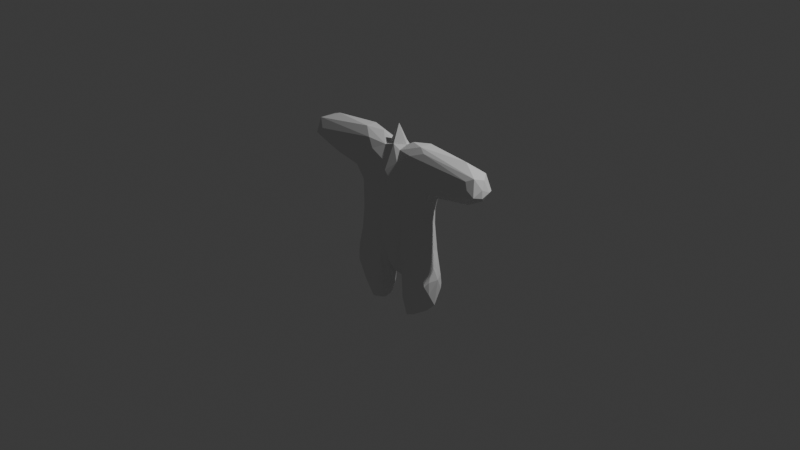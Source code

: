 # Source: wumbus_biped_full_body.blend  (saved by Blender 5.1.30; exported with 4.5.12 LTS)
import bpy
from mathutils import Matrix  # noqa: F401  (used for matrix-valued properties, if any)

bpy.ops.wm.read_factory_settings(use_empty=True)
scene = bpy.context.scene
scene.name = 'Scene'

# ---- collections
col_collection = bpy.data.collections.new('Collection'); scene.collection.children.link(col_collection)

# ---- world
world_world = bpy.data.worlds.new('World'); scene.world = world_world
world_world.use_nodes = True; world_world.node_tree.nodes.clear()
_N = world_world.node_tree.nodes; _L = world_world.node_tree.links
n0 = _N.new('ShaderNodeOutputWorld'); n0.name = 'World Output'; n0.location = (200, 100)
n1 = _N.new('ShaderNodeBackground'); n1.name = 'Background'; n1.location = (-200, 100)
n1.inputs[0].default_value = (0.05088, 0.05088, 0.05088, 1.0)
_L.new(n1.outputs[0], n0.inputs[0])
n0.is_active_output = True
world_world.color = (0.05088, 0.05088, 0.05088)
world_world.sun_shadow_jitter_overblur = 0.0

# ---- cameras
cam_camera = bpy.data.cameras.new('Camera')
cam_camera.clip_end = 100.0
cam_camera.ortho_scale = 7.314

# ---- lights
light_light = bpy.data.lights.new('Light', 'POINT')
light_light.energy = 1000.0
light_light.shadow_soft_size = 0.1

# ---- meshes
me_icosphere = bpy.data.meshes.new('Icosphere')
me_icosphere.from_pydata([(-2.826, 0.006923, -0.8088), (-2.621, -0.4262, -1.003), (-2.614, -0.4059, -0.7872), (-2.441, -0.007645, -0.3954), (-2.429, -0.6013, -0.9573), (-2.601, 0.004669, -1.213), (-2.589, -0.1675, -0.5908), (-2.065, -0.6287, -0.446), (-1.972, -0.5519, -1.225), (-2.146, -0.4388, -0.181), (-2.168, -0.2922, -0.002659), (-1.49, -0.6443, -1.284), (-1.689, 0.3291, -1.424), (-1.41, -0.5528, -1.417), (-1.15, -0.6195, -1.397), (-1.119, 0.05243, -1.473), (-0.8692, -0.6677, -0.1395), (-0.8939, -0.3584, -1.41), (-0.7765, -0.5971, -0.716), (-0.7437, -0.4535, -1.231), (-0.6664, -0.6227, -0.4748), (-0.5456, -0.1699, -1.204), (-0.4949, -0.8326, -0.008946), (-0.5242, -0.5433, -0.6205), (-0.4373, -0.3049, -0.8421), (-0.2551, -0.8388, -0.4142), (-0.306, 0.005375, -0.9867), (0.002276, -0.9931, 0.0007853), (-0.1127, -0.5493, -0.7918), (0.001945, 0.0005919, -0.9899), (-5.812, -0.2576, 0.591), (-5.8, -0.04649, 0.7339), (-5.593, -0.6221, 0.5999), (-5.717, -0.3254, 0.7117), (-5.762, 0.2266, 0.5461), (-5.447, -0.4416, 0.8079), (-4.975, -0.1264, 0.4165), (-5.137, -0.6242, 0.6919), (-4.508, 0.05065, 0.9022), (-3.68, -0.5253, 0.4547), (-4.222, -0.2971, 0.4058), (-1.981, -0.3256, 0.9304), (-2.759, -0.6444, 0.5059), (-1.255, -0.6469, 0.7039), (-2.74, 0.02611, 0.3026), (-1.557, -0.5787, 0.8254), (-2.491, -0.5948, 0.3907), (-2.161, -0.4496, 0.201), (-2.386, -0.2101, 0.2294), (-2.207, -0.001914, -0.003091), (-1.702, -0.6426, 0.4581), (-1.757, -0.584, 0.1752), (-1.074, -0.02281, 0.9147), (-0.721, -0.701, 0.4159), (-0.533, -0.4154, 0.7953), (-0.5374, -0.00287, 0.8449), (-0.4836, -0.6447, 0.6103), (-0.1598, -0.8174, 0.5068), (0.07147, -0.4353, 0.8471), (0.00128, 0.0002266, 1.086), (-2.622, 0.4593, -0.8913), (-2.292, 0.5086, -0.538), (-2.399, 0.6082, -0.9869), (-2.435, 0.602, -0.8664), (-2.112, 0.4651, -0.1185), (-1.865, 0.6037, -1.255), (-1.38, 0.6987, -1.129), (-2.007, 0.6171, -0.316), (-1.353, 0.6117, -1.41), (-0.809, 0.6849, 0.1203), (-0.8501, 0.2902, -1.394), (-0.8583, 0.5774, -1.22), (-0.7201, 0.6029, -0.7593), (-0.7262, 0.7067, -0.1152), (-0.5457, 0.1659, -1.229), (-0.4844, 0.3008, -0.9449), (-0.5103, 0.5691, -0.6333), (-0.3701, 0.3543, -0.8206), (-0.2433, 0.8414, -0.4107), (-0.001606, 0.9931, -0.0002046), (-0.03906, 0.5947, -0.7546), (-5.813, 0.2501, 0.6086), (-5.391, 0.4423, 0.8094), (-5.596, 0.6128, 0.6006), (-5.078, 0.621, 0.6951), (-3.786, 0.4616, 0.4078), (-2.543, 0.6359, 0.4744), (-1.125, 0.6362, 0.7231), (-2.044, 0.3228, 0.9266), (-1.567, 0.5816, 0.8257), (-2.534, 0.5816, 0.3964), (-2.389, 0.2212, 0.2261), (-2.164, 0.4172, 0.1363), (-1.477, 0.6487, 0.5014), (-1.772, 0.5745, 0.2784), (-1.014, 0.6956, 0.4937), (-0.5432, 0.6259, 0.5878), (-0.3988, 0.4013, 0.7985), (-0.1438, 0.8194, 0.5006), (0.07809, 0.4519, 0.8418), (0.2241, -0.8221, -0.4489), (0.3395, -0.3552, -0.8426), (0.5047, -0.5285, -0.6522), (0.3277, -0.01867, -1.009), (0.8251, -0.6722, -0.1303), (0.7256, -0.2769, -1.358), (0.4981, -0.2748, -0.9645), (0.7717, -0.487, -1.231), (0.7427, -0.6089, -0.5575), (1.23, -0.6323, -1.42), (0.9489, -0.697, 0.4837), (1.171, 0.06316, -1.474), (2.096, -0.6315, -0.5064), (1.524, -0.4665, -1.408), (1.553, -0.6531, 0.03025), (1.605, 0.4626, -1.437), (1.971, -0.5887, -1.195), (2.366, -0.1576, -1.264), (2.132, -0.3721, 0.01245), (2.207, -0.002788, 0.002689), (2.452, -0.6014, -0.9032), (2.323, -0.3231, -0.364), (2.603, -0.00231, -1.202), (2.468, -0.05314, -0.4267), (2.61, -0.4043, -1.021), (2.632, -0.1682, -0.6314), (2.623, -0.4437, -0.8368), (2.825, -0.005337, -0.814), (2.692, 0.05975, -0.6777), (0.2188, -0.8427, 0.4143), (0.4453, -0.3807, 0.7869), (0.5545, -0.01098, 0.8403), (0.7302, -0.7075, 0.1534), (0.5014, -0.623, 0.6429), (1.396, -0.6064, 0.7965), (1.029, -0.01681, 0.9097), (1.846, -0.3323, 0.9269), (1.562, -0.6365, 0.3855), (2.301, -0.6424, 0.6993), (2.196, -0.4725, 0.8754), (2.03, -0.5544, 0.2951), (2.063, -0.4846, 0.09841), (2.88, -0.6441, 0.5091), (2.489, -0.6035, 0.3973), (2.32, -0.4088, 0.265), (2.418, 0.05992, 0.2142), (4.474, 0.05694, 0.9089), (2.756, -0.01984, 0.3045), (5.031, -0.5628, 0.7546), (4.866, -0.169, 0.412), (3.873, -0.4748, 0.4453), (5.189, -0.6344, 0.6602), (5.6, -0.6208, 0.5947), (5.448, -0.4328, 0.8077), (5.62, 0.01989, 0.5086), (5.703, -0.02886, 0.7837), (5.814, -0.2387, 0.5758), (5.806, -0.2535, 0.6828), (0.2258, 0.8279, -0.4339), (0.5744, 0.1437, -1.265), (0.4138, 0.3198, -0.8636), (0.6075, 0.7841, -0.001382), (0.7482, 0.4668, -1.25), (0.5695, 0.5728, -0.6274), (0.9018, 0.3242, -1.404), (0.9077, 0.605, -1.177), (0.8208, 0.6733, -0.1159), (1.381, 0.6143, -1.406), (1.377, 0.7013, -1.123), (1.061, 0.6856, 0.525), (2.095, 0.6237, -0.4822), (2.276, 0.2815, -1.243), (2.039, 0.615, -1.148), (2.137, 0.4224, -0.1294), (2.3, 0.4436, -0.4858), (2.473, 0.6089, -0.9464), (2.615, 0.4285, -0.9937), (2.597, 0.4169, -0.7973), (0.2452, 0.8452, 0.4015), (0.4334, 0.3917, 0.7874), (0.552, 0.6551, 0.549), (1.254, 0.6113, 0.7925), (1.479, 0.6424, 0.717), (1.867, 0.3318, 0.9259), (1.745, 0.5791, 0.2453), (2.203, 0.4916, 0.8686), (2.678, 0.638, 0.4781), (2.147, 0.4141, 0.06939), (2.311, 0.5826, 0.3851), (2.804, 0.5757, 0.3981), (5.068, 0.6275, 0.6824), (3.817, 0.4109, 0.3991), (5.378, 0.4313, 0.8118), (5.589, 0.6203, 0.5953), (5.804, 0.2507, 0.6154)], [], [(2, 4, 7), (6, 2, 7), (3, 6, 9), (9, 7, 51), (13, 8, 5), (13, 11, 8), (11, 13, 14), (11, 14, 16), (16, 14, 18), (14, 17, 19), (16, 18, 20), (22, 25, 27), (31, 30, 33), (36, 32, 30), (34, 36, 30), (37, 32, 42), (39, 42, 32), (37, 43, 45), (41, 35, 45), (46, 42, 39), (42, 46, 50), (10, 9, 47), (10, 47, 48), (49, 10, 48), (47, 51, 50), (43, 50, 53), (52, 41, 54), (45, 43, 54), (56, 53, 22), (54, 43, 56), (57, 22, 27), (5, 0, 60), (65, 5, 62), (63, 60, 61), (63, 61, 67), (67, 61, 64), (65, 12, 5), (66, 65, 62), (68, 12, 65), (66, 62, 67), (68, 15, 12), (66, 71, 68), (70, 15, 68), (72, 66, 69), (69, 73, 72), (74, 21, 70), (76, 75, 72), (76, 77, 75), (79, 78, 73), (76, 80, 77), (78, 80, 76), (34, 30, 81), (83, 34, 81), (82, 84, 83), (85, 36, 83), (86, 85, 83), (87, 86, 84), (89, 84, 82), (82, 88, 89), (38, 41, 88), (90, 44, 85), (86, 90, 85), (87, 84, 89), (49, 48, 91), (92, 49, 91), (87, 93, 86), (95, 67, 94), (93, 95, 94), (88, 52, 97), (89, 88, 97), (69, 66, 95), (96, 95, 87), (87, 97, 96), (69, 79, 73), (27, 25, 100), (28, 100, 25), (101, 102, 28), (100, 102, 104), (101, 106, 102), (103, 105, 106), (104, 102, 108), (106, 107, 108), (104, 108, 109), (111, 113, 109), (112, 109, 116), (113, 116, 109), (121, 118, 112), (121, 112, 120), (117, 124, 116), (125, 121, 120), (123, 121, 125), (122, 124, 117), (133, 57, 129), (130, 58, 133), (27, 104, 132), (129, 132, 133), (133, 110, 134), (131, 130, 135), (136, 130, 134), (134, 137, 138), (136, 134, 139), (141, 114, 112), (137, 140, 142), (138, 137, 142), (140, 141, 144), (144, 141, 118), (145, 118, 119), (145, 144, 118), (147, 143, 145), (150, 143, 149), (147, 149, 143), (138, 142, 151), (136, 139, 153), (146, 136, 153), (139, 148, 153), (148, 151, 153), (153, 152, 157), (155, 153, 157), (158, 80, 78), (2, 6, 0, 1), (159, 103, 160), (79, 161, 158), (162, 159, 160), (166, 163, 161), (162, 164, 159), (165, 162, 163), (164, 111, 105), (167, 164, 162), (165, 167, 162), (168, 165, 163), (166, 168, 163), (115, 111, 167), (172, 115, 167), (168, 172, 167), (172, 168, 170), (122, 117, 115), (171, 122, 115), (173, 170, 184), (170, 175, 172), (170, 174, 175), (170, 173, 174), (177, 174, 128), (176, 171, 172), (175, 174, 177), (176, 127, 122), (178, 79, 98), (180, 179, 181), (179, 131, 135), (181, 169, 180), (179, 183, 181), (183, 135, 136), (181, 183, 185), (187, 119, 173), (186, 188, 184), (187, 145, 119), (188, 145, 187), (188, 189, 145), (186, 189, 188), (182, 181, 190), (185, 190, 181), (190, 193, 186), (183, 146, 192), (193, 149, 191), (193, 154, 149), (192, 146, 155), (193, 190, 192), (192, 155, 194), (193, 192, 194), (155, 157, 194), (0, 5, 1), (8, 4, 1, 5), (2, 1, 4), (28, 24, 26, 29), (6, 7, 9), (3, 9, 10), (49, 3, 10), (8, 11, 4), (5, 12, 13), (7, 4, 11), (16, 7, 11), (12, 15, 13), (13, 17, 14), (15, 17, 13), (18, 14, 19), (17, 21, 19), (21, 18, 19), (22, 20, 25), (22, 16, 20), (20, 18, 23), (21, 24, 18), (24, 23, 18), (25, 20, 23), (24, 28, 23), (24, 21, 26), (28, 25, 23), (39, 32, 36, 40), (30, 32, 33), (35, 33, 32), (31, 33, 35), (37, 35, 32), (46, 40, 36, 44), (38, 35, 41), (43, 37, 42), (56, 57, 58, 54), (39, 40, 46), (45, 35, 37), (44, 48, 46), (48, 47, 46), (47, 50, 46), (43, 42, 50), (51, 47, 9), (52, 88, 41), (53, 51, 7), (53, 7, 16), (50, 51, 53), (41, 45, 54), (55, 52, 54), (53, 16, 22), (56, 43, 53), (56, 22, 57), (58, 59, 55, 54), (3, 61, 60, 0), (3, 0, 6), (75, 74, 71, 72), (60, 62, 5), (63, 62, 60), (64, 61, 3), (64, 3, 49), (63, 67, 62), (66, 68, 65), (70, 17, 15), (68, 71, 70), (72, 71, 66), (70, 21, 17), (71, 74, 70), (26, 77, 80, 29), (73, 76, 72), (74, 26, 21), (74, 75, 26), (78, 76, 73), (77, 26, 75), (55, 59, 99, 97), (31, 81, 30), (82, 31, 35), (83, 36, 34), (82, 81, 31), (83, 81, 82), (38, 82, 35), (84, 86, 83), (88, 82, 38), (85, 44, 36), (44, 91, 48), (90, 91, 44), (90, 92, 91), (86, 92, 90), (92, 64, 49), (86, 94, 92), (93, 94, 86), (94, 64, 92), (67, 64, 94), (95, 66, 67), (87, 95, 93), (89, 97, 87), (97, 52, 55), (95, 96, 69), (98, 96, 97), (69, 98, 79), (69, 96, 98), (28, 29, 103, 101), (98, 97, 99), (100, 28, 102), (118, 121, 123, 119), (27, 100, 104), (103, 106, 101), (108, 102, 106), (106, 105, 107), (107, 109, 108), (109, 107, 105), (111, 109, 105), (112, 104, 109), (114, 110, 104), (114, 104, 112), (117, 113, 115), (117, 116, 113), (112, 116, 120), (124, 122, 127, 126), (120, 116, 124), (126, 120, 124), (125, 120, 126), (58, 130, 131, 59), (127, 125, 126), (128, 123, 125), (129, 57, 27), (58, 57, 133), (141, 140, 137, 114), (132, 129, 27), (110, 133, 132), (130, 133, 134), (110, 132, 104), (135, 130, 136), (137, 110, 114), (134, 110, 137), (103, 29, 80, 160), (141, 112, 118), (142, 140, 143), (140, 144, 143), (144, 145, 143), (146, 183, 136), (148, 134, 138), (139, 134, 148), (143, 150, 142), (148, 138, 151), (151, 142, 152), (150, 152, 142), (149, 152, 150), (155, 146, 153), (153, 151, 152), (149, 156, 152), (156, 157, 152), (154, 156, 149), (79, 158, 78), (123, 174, 173, 119), (80, 163, 160), (80, 158, 163), (159, 105, 103), (158, 161, 163), (163, 162, 160), (159, 164, 105), (164, 167, 111), (166, 169, 168), (168, 167, 165), (115, 113, 111), (169, 170, 168), (169, 184, 170), (172, 171, 115), (127, 176, 177, 128), (123, 128, 174), (171, 176, 122), (175, 176, 172), (175, 177, 176), (131, 179, 99, 59), (128, 125, 127), (99, 179, 180, 98), (180, 178, 98), (180, 161, 178), (178, 161, 79), (180, 166, 161), (180, 169, 166), (183, 179, 135), (181, 182, 169), (169, 186, 184), (182, 186, 169), (184, 187, 173), (184, 188, 187), (145, 189, 147), (182, 190, 186), (189, 191, 147), (186, 191, 189), (191, 149, 147), (186, 193, 191), (185, 192, 190), (192, 185, 183), (193, 194, 154), (194, 157, 156), (194, 156, 154)])
me_icosphere.update()
arm_humanoid = bpy.data.armatures.new('Humanoid')  # bones are not reproduced

# ---- objects
ob_light = bpy.data.objects.new('Light', light_light)
ob_camera = bpy.data.objects.new('Camera', cam_camera)
ob_humanoid = bpy.data.objects.new('Humanoid', arm_humanoid)
ob_icosphere = bpy.data.objects.new('Icosphere', me_icosphere)

# ---- transforms, parenting, visibility, modifiers, constraints
ob_light.location = (4.076, 1.005, 5.904)
ob_light.rotation_euler = (0.6503, 0.05522, 1.866)
ob_light.lock_rotations_4d = False
ob_light.empty_display_type = 'ARROWS'
ob_light.color = (0.0, 0.0, 0.0, 0.0)
ob_light.lineart.crease_threshold = 0.0
ob_camera.location = (7.359, -6.926, 4.958)
ob_camera.rotation_euler = (1.109, 0.0, 0.8149)
ob_camera.lock_rotations_4d = False
ob_camera.empty_display_type = 'ARROWS'
ob_camera.color = (0.0, 0.0, 0.0, 0.0)
ob_camera.display_type = 'WIRE'
ob_camera.lineart.crease_threshold = 0.0
ob_humanoid.location = (0.0, 0.0, 0.0)
ob_icosphere.location = (0.0, 0.0, 0.1711)
ob_icosphere.scale = (0.2, 0.2, 0.8)

# ---- collection membership
col_collection.objects.link(ob_light)
col_collection.objects.link(ob_camera)
col_collection.objects.link(ob_humanoid)
col_collection.objects.link(ob_icosphere)

# ---- scene / render settings (as saved in the file)
scene.camera = ob_camera
scene.frame_start = 1; scene.frame_end = 250; scene.frame_set(1)
scene.render.engine = 'BLENDER_EEVEE_NEXT'
scene.render.bake_bias = 0.0
scene.render.bake_samples = 0
scene.cycles.sampling_pattern = 'TABULATED_SOBOL'
scene.eevee.use_volume_custom_range = False
bpy.context.view_layer.update()
